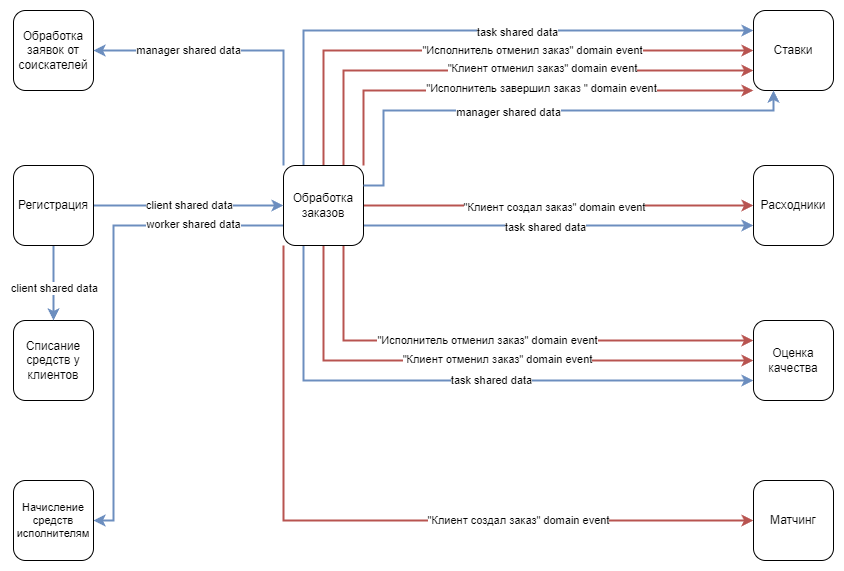

The diagram above was exported from draw.io. Its source (the exported page's mxGraphModel, read from the mxfile embedded in the PNG):
<mxGraphModel dx="1434" dy="844" grid="1" gridSize="10" guides="1" tooltips="1" connect="1" arrows="1" fold="1" page="1" pageScale="1" pageWidth="827" pageHeight="1169" math="0" shadow="0">
  <root>
    <mxCell id="0" />
    <mxCell id="1" parent="0" />
    <mxCell id="FXwzLCWcbfkPv1vozMQk-4" value="Обработка заявок от соискателей" style="whiteSpace=wrap;html=1;aspect=fixed;rounded=1;" parent="1" vertex="1">
      <mxGeometry x="60" y="350" width="80" height="80" as="geometry" />
    </mxCell>
    <mxCell id="FXwzLCWcbfkPv1vozMQk-10" style="edgeStyle=orthogonalEdgeStyle;rounded=0;orthogonalLoop=1;jettySize=auto;html=1;entryX=0;entryY=0.75;entryDx=0;entryDy=0;fillColor=#dae8fc;strokeColor=#6c8ebf;strokeWidth=2;exitX=1;exitY=0.75;exitDx=0;exitDy=0;" parent="1" source="FXwzLCWcbfkPv1vozMQk-5" target="FXwzLCWcbfkPv1vozMQk-6" edge="1">
      <mxGeometry relative="1" as="geometry" />
    </mxCell>
    <mxCell id="FXwzLCWcbfkPv1vozMQk-11" value="task shared data" style="edgeLabel;html=1;align=center;verticalAlign=middle;resizable=0;points=[];" parent="FXwzLCWcbfkPv1vozMQk-10" vertex="1" connectable="0">
      <mxGeometry x="-0.0727" y="-1" relative="1" as="geometry">
        <mxPoint as="offset" />
      </mxGeometry>
    </mxCell>
    <mxCell id="FXwzLCWcbfkPv1vozMQk-12" style="edgeStyle=orthogonalEdgeStyle;rounded=0;orthogonalLoop=1;jettySize=auto;html=1;entryX=0;entryY=0.75;entryDx=0;entryDy=0;strokeColor=#6c8ebf;strokeWidth=2;align=center;verticalAlign=middle;fontFamily=Helvetica;fontSize=11;fontColor=default;labelBackgroundColor=default;endArrow=classic;fillColor=#dae8fc;exitX=0.25;exitY=1;exitDx=0;exitDy=0;" parent="1" source="FXwzLCWcbfkPv1vozMQk-5" target="FXwzLCWcbfkPv1vozMQk-8" edge="1">
      <mxGeometry relative="1" as="geometry">
        <Array as="points">
          <mxPoint x="350" y="720" />
        </Array>
      </mxGeometry>
    </mxCell>
    <mxCell id="FXwzLCWcbfkPv1vozMQk-13" value="task shared data" style="edgeLabel;html=1;align=center;verticalAlign=middle;resizable=0;points=[];rounded=0;strokeColor=#6c8ebf;strokeWidth=2;fontFamily=Helvetica;fontSize=11;fontColor=default;labelBackgroundColor=default;fillColor=#dae8fc;" parent="FXwzLCWcbfkPv1vozMQk-12" vertex="1" connectable="0">
      <mxGeometry x="0.3731" y="1" relative="1" as="geometry">
        <mxPoint x="-80" as="offset" />
      </mxGeometry>
    </mxCell>
    <mxCell id="FXwzLCWcbfkPv1vozMQk-14" style="edgeStyle=orthogonalEdgeStyle;rounded=0;orthogonalLoop=1;jettySize=auto;html=1;entryX=0;entryY=0.25;entryDx=0;entryDy=0;strokeColor=#6c8ebf;strokeWidth=2;align=center;verticalAlign=middle;fontFamily=Helvetica;fontSize=11;fontColor=default;labelBackgroundColor=default;endArrow=classic;fillColor=#dae8fc;exitX=0.25;exitY=0;exitDx=0;exitDy=0;" parent="1" source="FXwzLCWcbfkPv1vozMQk-5" target="FXwzLCWcbfkPv1vozMQk-9" edge="1">
      <mxGeometry relative="1" as="geometry" />
    </mxCell>
    <mxCell id="FXwzLCWcbfkPv1vozMQk-15" value="task shared data" style="edgeLabel;html=1;align=center;verticalAlign=middle;resizable=0;points=[];rounded=0;strokeColor=#6c8ebf;strokeWidth=2;fontFamily=Helvetica;fontSize=11;fontColor=default;labelBackgroundColor=default;fillColor=#dae8fc;" parent="FXwzLCWcbfkPv1vozMQk-14" vertex="1" connectable="0">
      <mxGeometry x="-0.0154" y="-1" relative="1" as="geometry">
        <mxPoint x="60" as="offset" />
      </mxGeometry>
    </mxCell>
    <mxCell id="FXwzLCWcbfkPv1vozMQk-16" style="edgeStyle=orthogonalEdgeStyle;rounded=0;orthogonalLoop=1;jettySize=auto;html=1;entryX=0;entryY=0.5;entryDx=0;entryDy=0;strokeWidth=2;fillColor=#f8cecc;strokeColor=#b85450;exitX=1;exitY=0.5;exitDx=0;exitDy=0;" parent="1" source="FXwzLCWcbfkPv1vozMQk-5" target="FXwzLCWcbfkPv1vozMQk-6" edge="1">
      <mxGeometry relative="1" as="geometry">
        <mxPoint x="410" y="380" as="sourcePoint" />
        <Array as="points">
          <mxPoint x="610" y="545" />
          <mxPoint x="610" y="545" />
        </Array>
      </mxGeometry>
    </mxCell>
    <mxCell id="FXwzLCWcbfkPv1vozMQk-17" value="&quot;Клиент создал заказ&quot; domain event" style="edgeLabel;html=1;align=center;verticalAlign=middle;resizable=0;points=[];" parent="FXwzLCWcbfkPv1vozMQk-16" vertex="1" connectable="0">
      <mxGeometry x="-0.025" y="-1" relative="1" as="geometry">
        <mxPoint as="offset" />
      </mxGeometry>
    </mxCell>
    <mxCell id="FXwzLCWcbfkPv1vozMQk-18" style="edgeStyle=orthogonalEdgeStyle;rounded=0;orthogonalLoop=1;jettySize=auto;html=1;exitX=0.5;exitY=1;exitDx=0;exitDy=0;entryX=0;entryY=0.5;entryDx=0;entryDy=0;strokeColor=#b85450;strokeWidth=2;align=center;verticalAlign=middle;fontFamily=Helvetica;fontSize=11;fontColor=default;labelBackgroundColor=default;endArrow=classic;fillColor=#f8cecc;" parent="1" source="FXwzLCWcbfkPv1vozMQk-5" target="FXwzLCWcbfkPv1vozMQk-8" edge="1">
      <mxGeometry relative="1" as="geometry">
        <Array as="points">
          <mxPoint x="370" y="700" />
        </Array>
      </mxGeometry>
    </mxCell>
    <mxCell id="FXwzLCWcbfkPv1vozMQk-19" value="&quot;Клиент отменил заказ&quot; domain event" style="edgeLabel;html=1;align=center;verticalAlign=middle;resizable=0;points=[];" parent="FXwzLCWcbfkPv1vozMQk-18" vertex="1" connectable="0">
      <mxGeometry x="-0.0174" y="2" relative="1" as="geometry">
        <mxPoint x="20" as="offset" />
      </mxGeometry>
    </mxCell>
    <mxCell id="FXwzLCWcbfkPv1vozMQk-20" style="edgeStyle=orthogonalEdgeStyle;rounded=0;orthogonalLoop=1;jettySize=auto;html=1;exitX=0.75;exitY=1;exitDx=0;exitDy=0;entryX=0;entryY=0.25;entryDx=0;entryDy=0;strokeColor=#b85450;strokeWidth=2;align=center;verticalAlign=middle;fontFamily=Helvetica;fontSize=11;fontColor=default;labelBackgroundColor=default;endArrow=classic;fillColor=#f8cecc;" parent="1" source="FXwzLCWcbfkPv1vozMQk-5" target="FXwzLCWcbfkPv1vozMQk-8" edge="1">
      <mxGeometry relative="1" as="geometry">
        <Array as="points">
          <mxPoint x="390" y="680" />
        </Array>
      </mxGeometry>
    </mxCell>
    <mxCell id="FXwzLCWcbfkPv1vozMQk-21" value="&quot;Исполнитель отменил заказ&quot; domain event" style="edgeLabel;html=1;align=center;verticalAlign=middle;resizable=0;points=[];rounded=0;strokeColor=#b85450;strokeWidth=2;fontFamily=Helvetica;fontSize=11;fontColor=default;labelBackgroundColor=default;fillColor=#f8cecc;" parent="FXwzLCWcbfkPv1vozMQk-20" vertex="1" connectable="0">
      <mxGeometry x="-0.3077" y="1" relative="1" as="geometry">
        <mxPoint x="63" as="offset" />
      </mxGeometry>
    </mxCell>
    <mxCell id="FXwzLCWcbfkPv1vozMQk-22" style="edgeStyle=orthogonalEdgeStyle;rounded=0;orthogonalLoop=1;jettySize=auto;html=1;strokeColor=#b85450;strokeWidth=2;align=center;verticalAlign=middle;fontFamily=Helvetica;fontSize=11;fontColor=default;labelBackgroundColor=default;endArrow=classic;fillColor=#f8cecc;entryX=0;entryY=0.5;entryDx=0;entryDy=0;" parent="1" source="FXwzLCWcbfkPv1vozMQk-5" target="FXwzLCWcbfkPv1vozMQk-9" edge="1">
      <mxGeometry relative="1" as="geometry">
        <mxPoint x="680" y="420" as="targetPoint" />
        <Array as="points">
          <mxPoint x="370" y="390" />
        </Array>
      </mxGeometry>
    </mxCell>
    <mxCell id="FXwzLCWcbfkPv1vozMQk-24" value="&quot;Исполнитель отменил заказ&quot; domain event" style="edgeLabel;html=1;align=center;verticalAlign=middle;resizable=0;points=[];" parent="FXwzLCWcbfkPv1vozMQk-22" vertex="1" connectable="0">
      <mxGeometry x="-0.3288" y="-3" relative="1" as="geometry">
        <mxPoint x="140" y="-4" as="offset" />
      </mxGeometry>
    </mxCell>
    <mxCell id="FXwzLCWcbfkPv1vozMQk-25" style="edgeStyle=orthogonalEdgeStyle;rounded=0;orthogonalLoop=1;jettySize=auto;html=1;exitX=0.75;exitY=0;exitDx=0;exitDy=0;entryX=0;entryY=0.75;entryDx=0;entryDy=0;strokeColor=#b85450;strokeWidth=2;align=center;verticalAlign=middle;fontFamily=Helvetica;fontSize=11;fontColor=default;labelBackgroundColor=default;endArrow=classic;fillColor=#f8cecc;" parent="1" source="FXwzLCWcbfkPv1vozMQk-5" target="FXwzLCWcbfkPv1vozMQk-9" edge="1">
      <mxGeometry relative="1" as="geometry">
        <Array as="points">
          <mxPoint x="390" y="410" />
        </Array>
      </mxGeometry>
    </mxCell>
    <mxCell id="FXwzLCWcbfkPv1vozMQk-26" value="&quot;Клиент отменил заказ&quot; domain event" style="edgeLabel;html=1;align=center;verticalAlign=middle;resizable=0;points=[];rounded=0;strokeColor=#b85450;strokeWidth=2;fontFamily=Helvetica;fontSize=11;fontColor=default;labelBackgroundColor=default;fillColor=#f8cecc;" parent="FXwzLCWcbfkPv1vozMQk-25" vertex="1" connectable="0">
      <mxGeometry x="-0.5525" y="3" relative="1" as="geometry">
        <mxPoint x="180" as="offset" />
      </mxGeometry>
    </mxCell>
    <mxCell id="FXwzLCWcbfkPv1vozMQk-29" style="edgeStyle=orthogonalEdgeStyle;rounded=0;orthogonalLoop=1;jettySize=auto;html=1;exitX=1;exitY=0;exitDx=0;exitDy=0;entryX=0;entryY=1;entryDx=0;entryDy=0;strokeColor=#b85450;strokeWidth=2;align=center;verticalAlign=middle;fontFamily=Helvetica;fontSize=11;fontColor=default;labelBackgroundColor=default;endArrow=classic;fillColor=#f8cecc;" parent="1" source="FXwzLCWcbfkPv1vozMQk-5" target="FXwzLCWcbfkPv1vozMQk-9" edge="1">
      <mxGeometry relative="1" as="geometry">
        <Array as="points">
          <mxPoint x="410" y="430" />
        </Array>
      </mxGeometry>
    </mxCell>
    <mxCell id="FXwzLCWcbfkPv1vozMQk-31" value="&quot;Исполнитель завершил заказ&lt;span style=&quot;color: light-dark(rgb(0, 0, 0), rgb(255, 255, 255));&quot;&gt;&amp;nbsp;&quot; domain event&lt;/span&gt;" style="edgeLabel;html=1;align=center;verticalAlign=middle;resizable=0;points=[];labelBackgroundColor=default;" parent="FXwzLCWcbfkPv1vozMQk-29" vertex="1" connectable="0">
      <mxGeometry x="-0.8169" y="-1" relative="1" as="geometry">
        <mxPoint x="176" y="-35" as="offset" />
      </mxGeometry>
    </mxCell>
    <mxCell id="22VAuJL9Of5hzlI6LCMu-8" style="edgeStyle=orthogonalEdgeStyle;rounded=0;orthogonalLoop=1;jettySize=auto;html=1;entryX=1;entryY=0.5;entryDx=0;entryDy=0;exitX=0;exitY=0;exitDx=0;exitDy=0;strokeColor=#6c8ebf;strokeWidth=2;align=center;verticalAlign=middle;fontFamily=Helvetica;fontSize=11;fontColor=default;labelBackgroundColor=default;endArrow=classic;fillColor=#dae8fc;" parent="1" source="FXwzLCWcbfkPv1vozMQk-5" target="FXwzLCWcbfkPv1vozMQk-4" edge="1">
      <mxGeometry relative="1" as="geometry" />
    </mxCell>
    <mxCell id="22VAuJL9Of5hzlI6LCMu-9" value="manager shared data" style="edgeLabel;html=1;align=center;verticalAlign=middle;resizable=0;points=[];rounded=0;strokeColor=#6c8ebf;strokeWidth=2;fontFamily=Helvetica;fontSize=11;fontColor=default;labelBackgroundColor=default;fillColor=#dae8fc;" parent="22VAuJL9Of5hzlI6LCMu-8" vertex="1" connectable="0">
      <mxGeometry x="0.3836" y="2" relative="1" as="geometry">
        <mxPoint y="-3" as="offset" />
      </mxGeometry>
    </mxCell>
    <mxCell id="oCAEOJP_YbTLE_1cRwXH-3" style="edgeStyle=orthogonalEdgeStyle;rounded=0;orthogonalLoop=1;jettySize=auto;html=1;exitX=0;exitY=0.75;exitDx=0;exitDy=0;entryX=1;entryY=0.5;entryDx=0;entryDy=0;strokeColor=#6c8ebf;strokeWidth=2;align=center;verticalAlign=middle;fontFamily=Helvetica;fontSize=11;fontColor=default;labelBackgroundColor=default;endArrow=classic;fillColor=#dae8fc;" edge="1" parent="1" source="FXwzLCWcbfkPv1vozMQk-5" target="oCAEOJP_YbTLE_1cRwXH-2">
      <mxGeometry relative="1" as="geometry">
        <Array as="points">
          <mxPoint x="160" y="565" />
          <mxPoint x="160" y="860" />
        </Array>
      </mxGeometry>
    </mxCell>
    <mxCell id="oCAEOJP_YbTLE_1cRwXH-4" value="worker shared data" style="edgeLabel;html=1;align=center;verticalAlign=middle;resizable=0;points=[];" vertex="1" connectable="0" parent="oCAEOJP_YbTLE_1cRwXH-3">
      <mxGeometry x="-0.3333" y="-2" relative="1" as="geometry">
        <mxPoint x="71" as="offset" />
      </mxGeometry>
    </mxCell>
    <mxCell id="oCAEOJP_YbTLE_1cRwXH-5" style="edgeStyle=orthogonalEdgeStyle;rounded=0;orthogonalLoop=1;jettySize=auto;html=1;exitX=0;exitY=1;exitDx=0;exitDy=0;entryX=0;entryY=0.5;entryDx=0;entryDy=0;strokeColor=#b85450;strokeWidth=2;align=center;verticalAlign=middle;fontFamily=Helvetica;fontSize=11;fontColor=default;labelBackgroundColor=default;endArrow=classic;fillColor=#f8cecc;" edge="1" parent="1" source="FXwzLCWcbfkPv1vozMQk-5" target="oCAEOJP_YbTLE_1cRwXH-1">
      <mxGeometry relative="1" as="geometry" />
    </mxCell>
    <mxCell id="oCAEOJP_YbTLE_1cRwXH-6" value="&quot;Клиент создал заказ&quot; domain event" style="edgeLabel;html=1;align=center;verticalAlign=middle;resizable=0;points=[];" vertex="1" connectable="0" parent="oCAEOJP_YbTLE_1cRwXH-5">
      <mxGeometry x="0.3664" y="-2" relative="1" as="geometry">
        <mxPoint y="-3" as="offset" />
      </mxGeometry>
    </mxCell>
    <mxCell id="FXwzLCWcbfkPv1vozMQk-5" value="Обработка заказов" style="whiteSpace=wrap;html=1;aspect=fixed;rounded=1;strokeColor=default;align=center;verticalAlign=middle;fontFamily=Helvetica;fontSize=12;fontColor=default;fillColor=default;" parent="1" vertex="1">
      <mxGeometry x="330" y="505" width="80" height="80" as="geometry" />
    </mxCell>
    <mxCell id="FXwzLCWcbfkPv1vozMQk-6" value="Расходники" style="whiteSpace=wrap;html=1;aspect=fixed;rounded=1;strokeColor=default;align=center;verticalAlign=middle;fontFamily=Helvetica;fontSize=12;fontColor=default;fillColor=default;" parent="1" vertex="1">
      <mxGeometry x="800" y="505" width="80" height="80" as="geometry" />
    </mxCell>
    <mxCell id="FXwzLCWcbfkPv1vozMQk-7" value="Списание средств у клиентов" style="whiteSpace=wrap;html=1;aspect=fixed;rounded=1;strokeColor=default;align=center;verticalAlign=middle;fontFamily=Helvetica;fontSize=12;fontColor=default;fillColor=default;" parent="1" vertex="1">
      <mxGeometry x="60" y="660" width="80" height="80" as="geometry" />
    </mxCell>
    <mxCell id="FXwzLCWcbfkPv1vozMQk-8" value="Оценка качества" style="whiteSpace=wrap;html=1;aspect=fixed;rounded=1;strokeColor=default;align=center;verticalAlign=middle;fontFamily=Helvetica;fontSize=12;fontColor=default;fillColor=default;" parent="1" vertex="1">
      <mxGeometry x="800" y="660" width="80" height="80" as="geometry" />
    </mxCell>
    <mxCell id="FXwzLCWcbfkPv1vozMQk-9" value="Ставки" style="whiteSpace=wrap;html=1;aspect=fixed;rounded=1;strokeColor=default;align=center;verticalAlign=middle;fontFamily=Helvetica;fontSize=12;fontColor=default;fillColor=default;" parent="1" vertex="1">
      <mxGeometry x="800" y="350" width="80" height="80" as="geometry" />
    </mxCell>
    <mxCell id="22VAuJL9Of5hzlI6LCMu-4" style="edgeStyle=orthogonalEdgeStyle;rounded=0;orthogonalLoop=1;jettySize=auto;html=1;entryX=0;entryY=0.5;entryDx=0;entryDy=0;strokeColor=#6c8ebf;strokeWidth=2;align=center;verticalAlign=middle;fontFamily=Helvetica;fontSize=11;fontColor=default;labelBackgroundColor=default;endArrow=classic;fillColor=#dae8fc;" parent="1" source="22VAuJL9Of5hzlI6LCMu-3" target="FXwzLCWcbfkPv1vozMQk-5" edge="1">
      <mxGeometry relative="1" as="geometry" />
    </mxCell>
    <mxCell id="22VAuJL9Of5hzlI6LCMu-5" value="client shared data" style="edgeLabel;html=1;align=center;verticalAlign=middle;resizable=0;points=[];rounded=0;strokeColor=#6c8ebf;strokeWidth=2;fontFamily=Helvetica;fontSize=11;fontColor=default;labelBackgroundColor=default;fillColor=#dae8fc;" parent="22VAuJL9Of5hzlI6LCMu-4" vertex="1" connectable="0">
      <mxGeometry x="-0.0029" y="1" relative="1" as="geometry">
        <mxPoint as="offset" />
      </mxGeometry>
    </mxCell>
    <mxCell id="22VAuJL9Of5hzlI6LCMu-6" style="edgeStyle=orthogonalEdgeStyle;rounded=0;orthogonalLoop=1;jettySize=auto;html=1;strokeColor=#6c8ebf;strokeWidth=2;align=center;verticalAlign=middle;fontFamily=Helvetica;fontSize=11;fontColor=default;labelBackgroundColor=default;endArrow=classic;fillColor=#dae8fc;entryX=0.5;entryY=0;entryDx=0;entryDy=0;" parent="1" source="22VAuJL9Of5hzlI6LCMu-3" target="FXwzLCWcbfkPv1vozMQk-7" edge="1">
      <mxGeometry relative="1" as="geometry">
        <mxPoint x="100" y="640" as="targetPoint" />
      </mxGeometry>
    </mxCell>
    <mxCell id="22VAuJL9Of5hzlI6LCMu-7" value="client shared data" style="edgeLabel;html=1;align=center;verticalAlign=middle;resizable=0;points=[];rounded=0;strokeColor=#6c8ebf;strokeWidth=2;fontFamily=Helvetica;fontSize=11;fontColor=default;labelBackgroundColor=default;fillColor=#dae8fc;" parent="22VAuJL9Of5hzlI6LCMu-6" vertex="1" connectable="0">
      <mxGeometry x="0.1273" relative="1" as="geometry">
        <mxPoint as="offset" />
      </mxGeometry>
    </mxCell>
    <mxCell id="22VAuJL9Of5hzlI6LCMu-3" value="Регистрация" style="whiteSpace=wrap;html=1;aspect=fixed;rounded=1;" parent="1" vertex="1">
      <mxGeometry x="60" y="505" width="80" height="80" as="geometry" />
    </mxCell>
    <mxCell id="22VAuJL9Of5hzlI6LCMu-10" style="edgeStyle=orthogonalEdgeStyle;rounded=0;orthogonalLoop=1;jettySize=auto;html=1;entryX=0.25;entryY=1;entryDx=0;entryDy=0;exitX=1;exitY=0.25;exitDx=0;exitDy=0;strokeColor=#6c8ebf;strokeWidth=2;align=center;verticalAlign=middle;fontFamily=Helvetica;fontSize=11;fontColor=default;labelBackgroundColor=default;endArrow=classic;fillColor=#dae8fc;" parent="1" source="FXwzLCWcbfkPv1vozMQk-5" target="FXwzLCWcbfkPv1vozMQk-9" edge="1">
      <mxGeometry relative="1" as="geometry">
        <mxPoint x="780" y="460" as="targetPoint" />
        <Array as="points">
          <mxPoint x="430" y="525" />
          <mxPoint x="430" y="450" />
          <mxPoint x="820" y="450" />
        </Array>
      </mxGeometry>
    </mxCell>
    <mxCell id="22VAuJL9Of5hzlI6LCMu-11" value="manager shared data" style="edgeLabel;html=1;align=center;verticalAlign=middle;resizable=0;points=[];" parent="22VAuJL9Of5hzlI6LCMu-10" vertex="1" connectable="0">
      <mxGeometry x="0.1447" y="-1" relative="1" as="geometry">
        <mxPoint x="-70" as="offset" />
      </mxGeometry>
    </mxCell>
    <mxCell id="oCAEOJP_YbTLE_1cRwXH-1" value="Матчинг" style="whiteSpace=wrap;html=1;aspect=fixed;rounded=1;strokeColor=default;align=center;verticalAlign=middle;fontFamily=Helvetica;fontSize=12;fontColor=default;fillColor=default;" vertex="1" parent="1">
      <mxGeometry x="800" y="820" width="80" height="80" as="geometry" />
    </mxCell>
    <mxCell id="oCAEOJP_YbTLE_1cRwXH-2" value="Начисление средств исполнителям" style="whiteSpace=wrap;html=1;aspect=fixed;rounded=1;strokeColor=default;align=center;verticalAlign=middle;fontFamily=Helvetica;fontSize=11;fontColor=default;fillColor=default;" vertex="1" parent="1">
      <mxGeometry x="60" y="820" width="80" height="80" as="geometry" />
    </mxCell>
  </root>
</mxGraphModel>